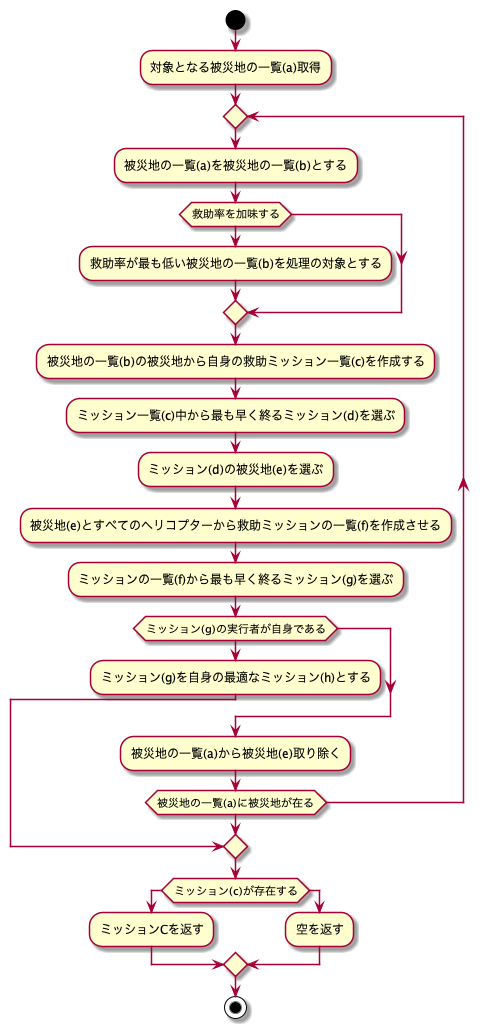

The diagram above was rendered by PlantUML. Its source (embedded in the PNG):
@startuml build_free_optimal_rescue_mission_flow_chart

start
:対象となる被災地の一覧(a)取得;
repeat
  :被災地の一覧(a)を被災地の一覧(b)とする;
  if (救助率を加味する)
    :救助率が最も低い被災地の一覧(b)を処理の対象とする;
  endif
  :被災地の一覧(b)の被災地から自身の救助ミッション一覧(c)を作成する;
  :ミッション一覧(c)中から最も早く終るミッション(d)を選ぶ;
  :ミッション(d)の被災地(e)を選ぶ;
  :被災地(e)とすべてのヘリコプターから救助ミッションの一覧(f)を作成させる;
  :ミッションの一覧(f)から最も早く終るミッション(g)を選ぶ;
  if (ミッション(g)の実行者が自身である)
    :ミッション(g)を自身の最適なミッション(h)とする;
    break;
  endif
  :被災地の一覧(a)から被災地(e)取り除く;
repeat while(被災地の一覧(a)に被災地が在る)
if (ミッション(c)が存在する)
  :ミッションCを返す;
else
  :空を返す;
endif

stop

@enduml